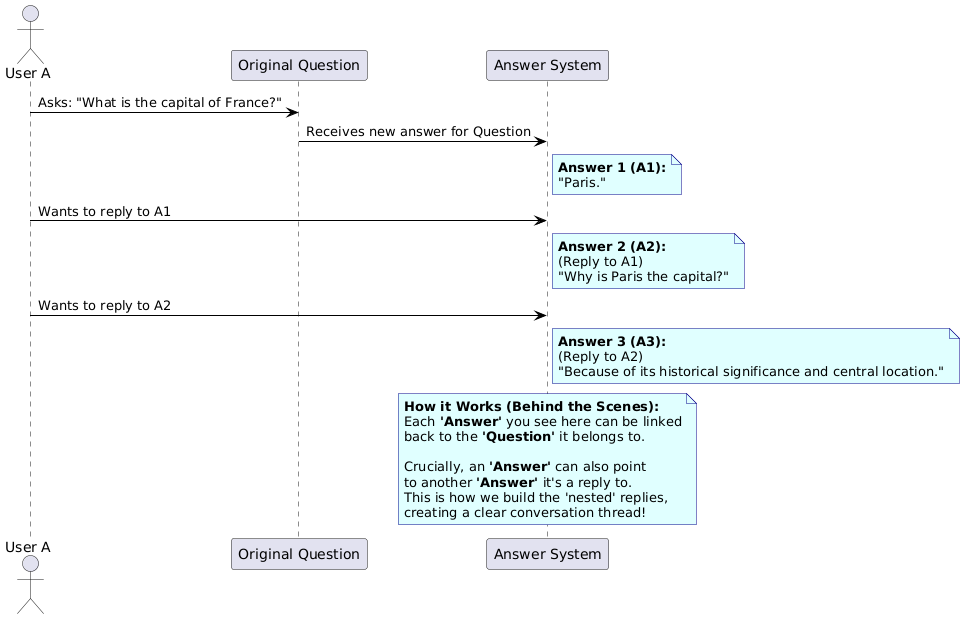

The diagram above was rendered by PlantUML. Its source (embedded in the PNG):
@startuml
' --- Styling for better readability ---
skinparam NoteBorderColor DarkBlue
skinparam NoteBackgroundColor LightCyan
skinparam NoteFontColor Black
skinparam ArrowColor Black
skinparam SequenceBoxBorderColor DarkGrey
skinparam SequenceBoxBackgroundColor AliceBlue

' --- Participants in our "conversation" ---
actor "User A" as UserA
participant "Original Question" as QuestionBox
participant "Answer System" as System

' --- The Flow ---

' Step 1: User asks the main question
UserA -> QuestionBox : Asks: "What is the capital of France?"

' Step 2: Someone provides the first answer to the question
QuestionBox -> System : Receives new answer for Question

note right of System
  **Answer 1 (A1):**
  "Paris."
end note

' Step 3: Someone replies directly to Answer 1
UserA -> System : Wants to reply to A1

note right of System
  **Answer 2 (A2):**
  (Reply to A1)
  "Why is Paris the capital?"
end note

' Step 4: Someone replies to Answer 2 (which is already a reply)
UserA -> System : Wants to reply to A2

note right of System
  **Answer 3 (A3):**
  (Reply to A2)
  "Because of its historical significance and central location."
end note

' --- Explanation for the nested part ---
note over System
  **How it Works (Behind the Scenes):**
  Each **'Answer'** you see here can be linked
  back to the **'Question'** it belongs to.

  Crucially, an **'Answer'** can also point
  to another **'Answer'** it's a reply to.
  This is how we build the 'nested' replies,
  creating a clear conversation thread!
end note
@enduml